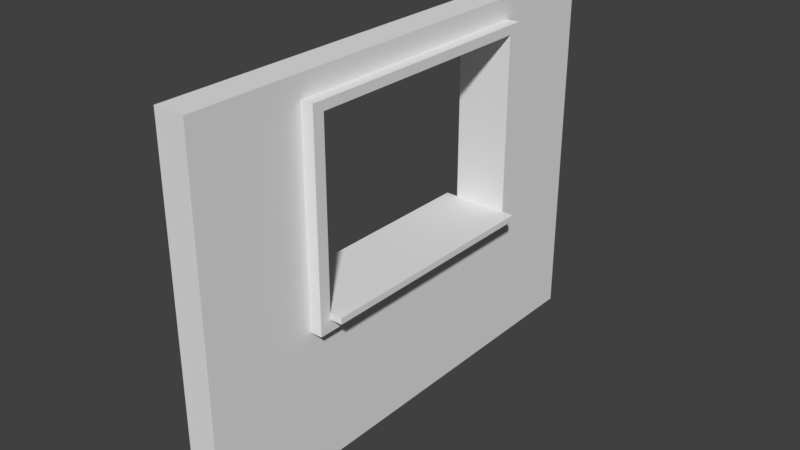 # Source: SM_Basic_Wall_Window_Detail_3x4x0.25.blend  (saved by Blender 2.77.0; exported with 4.5.12 LTS)
import bpy
from mathutils import Matrix  # noqa: F401  (used for matrix-valued properties, if any)

bpy.ops.wm.read_factory_settings(use_empty=True)
scene = bpy.context.scene
scene.name = 'Scene'

# ---- collections
col_collection_1 = bpy.data.collections.new('Collection 1'); scene.collection.children.link(col_collection_1)

# ---- world
world_world = bpy.data.worlds.new('World'); scene.world = world_world
world_world.color = (0.05088, 0.05088, 0.05088)
world_world.use_sun_shadow = False
world_world.sun_shadow_jitter_overblur = 0.0
world_world.cycles.sampling_method = 'MANUAL'

# ---- meshes
me_vert = bpy.data.meshes.new('Vert')
me_vert.from_pydata([(0.0, 0.0, 0.0), (-1.192e-07, 7.105e-15, 3.0), (0.25, -1.49e-08, 1.49e-08), (1.192e-07, 4.0, 0.0), (0.25, -1.49e-08, 3.0), (0.25, 4.0, 1.49e-08), (0.0, 4.0, 3.0), (0.25, 4.0, 3.0), (0.25, -1.49e-08, 1.25), (0.25, -1.49e-08, 2.0), (0.25, -1.49e-08, 2.75), (-2.98e-08, 1.776e-15, 1.25), (-5.96e-08, 3.553e-15, 2.0), (-8.941e-08, 5.329e-15, 2.75), (0.25, 4.0, 2.75), (0.25, 4.0, 2.0), (0.25, 4.0, 1.25), (0.25, 3.0, 1.49e-08), (0.25, 2.0, 1.49e-08), (0.25, 1.0, 1.49e-08), (8.941e-08, 3.0, 0.0), (5.96e-08, 2.0, 0.0), (2.98e-08, 1.0, 0.0), (8.941e-08, 4.0, 1.25), (5.96e-08, 4.0, 2.0), (2.98e-08, 4.0, 2.75), (0.25, 1.0, 3.0), (0.25, 2.0, 3.0), (0.25, 3.0, 3.0), (-2.98e-08, 3.0, 3.0), (-5.96e-08, 2.0, 3.0), (-8.941e-08, 1.0, 3.0), (-5.96e-08, 1.0, 2.75), (-2.98e-08, 1.0, 2.0), (0.0, 1.0, 1.25), (-2.98e-08, 2.0, 2.75), (0.45, 2.0, 1.25), (0.0, 3.0, 2.75), (2.98e-08, 3.0, 2.0), (5.96e-08, 3.0, 1.25), (0.25, 1.0, 1.25), (0.25, 1.0, 2.0), (0.25, 1.0, 2.75), (0.45, 2.0, 1.3), (0.25, 2.0, 2.75), (0.25, 3.0, 1.25), (0.25, 3.0, 2.0), (0.25, 3.0, 2.75), (0.25, 0.9066, 1.49e-08), (2.702e-08, 0.9066, 0.0), (-9.219e-08, 0.9066, 3.0), (0.25, 0.9066, 3.0), (-6.239e-08, 0.9066, 2.75), (-3.259e-08, 0.9066, 2.0), (-2.784e-09, 0.9066, 1.25), (0.25, 0.9066, 1.25), (0.25, 0.9066, 2.0), (0.25, 0.9066, 2.75), (0.25, 3.104, 3.0), (0.25, 3.104, 1.49e-08), (9.251e-08, 3.104, 0.0), (-2.67e-08, 3.104, 3.0), (3.1e-09, 3.104, 2.75), (3.29e-08, 3.104, 2.0), (6.27e-08, 3.104, 1.25), (0.25, 3.104, 1.25), (0.25, 3.104, 2.0), (0.25, 3.104, 2.75), (0.25, -1.49e-08, 2.826), (-9.844e-08, 5.868e-15, 2.826), (2.077e-08, 4.0, 2.826), (0.25, 4.0, 2.826), (-6.864e-08, 1.0, 2.826), (-3.884e-08, 2.0, 2.826), (-9.035e-09, 3.0, 2.826), (0.25, 1.0, 2.826), (0.25, 2.0, 2.826), (0.25, 3.0, 2.826), (0.25, 0.9066, 2.826), (-7.142e-08, 0.9066, 2.826), (-5.935e-09, 3.104, 2.826), (0.25, 3.104, 2.826), (0.25, 4.0, 1.154), (0.25, -1.49e-08, 1.154), (-2.752e-08, 1.641e-15, 1.154), (9.169e-08, 4.0, 1.154), (2.279e-09, 1.0, 1.154), (3.208e-08, 2.0, 1.154), (6.188e-08, 3.0, 1.154), (0.25, 1.0, 1.154), (0.25, 2.0, 1.154), (0.25, 3.0, 1.154), (0.25, 0.9066, 1.154), (-5.05e-10, 0.9066, 1.154), (0.25, 3.104, 1.154), (6.498e-08, 3.104, 1.154), (0.35, 1.0, 1.154), (0.35, 1.0, 1.25), (0.35, 1.0, 2.0), (0.35, 1.0, 2.75), (0.35, 2.0, 1.154), (0.35, 2.0, 1.25), (0.35, 3.0, 1.154), (0.35, 3.0, 1.25), (0.35, 3.0, 2.0), (0.35, 3.0, 2.75), (0.35, 2.0, 2.75), (0.35, 3.104, 1.25), (0.35, 3.104, 2.0), (0.35, 3.104, 2.75), (0.35, 0.9066, 1.25), (0.35, 0.9066, 2.0), (0.35, 0.9066, 2.75), (0.35, 0.9066, 1.154), (0.35, 3.104, 1.154), (0.35, 1.0, 2.826), (0.35, 2.0, 2.826), (0.35, 3.0, 2.826), (0.35, 0.9066, 2.826), (0.35, 3.104, 2.826), (-0.1, 1.0, 2.826), (-0.1, 1.0, 2.75), (-0.1, 1.0, 2.0), (-0.1, 1.0, 1.25), (-0.1, 2.0, 2.826), (-0.1, 2.0, 2.75), (-0.1, 3.0, 2.826), (-0.1, 3.0, 2.75), (-0.1, 3.0, 2.0), (-0.1, 3.0, 1.25), (-0.1, 2.0, 1.25), (-0.1, 3.104, 2.75), (-0.1, 3.104, 2.0), (-0.1, 3.104, 1.25), (-0.1, 0.9066, 2.75), (-0.1, 0.9066, 2.0), (-0.1, 0.9066, 1.25), (-0.1, 0.9066, 2.826), (-0.1, 3.104, 2.826), (-0.1, 1.0, 1.154), (-0.1, 2.0, 1.154), (-0.1, 3.0, 1.154), (-0.1, 0.9066, 1.154), (-0.1, 3.104, 1.154), (2.98e-08, 2.0, 1.3), (0.0, 1.0, 1.3), (5.96e-08, 3.0, 1.3), (-0.1, 2.0, 1.3), (0.25, 3.0, 1.3), (0.25, 2.0, 1.3), (0.25, 1.0, 1.3), (0.35, 2.0, 1.3), (0.35, 1.0, 1.3), (-0.1, 3.0, 1.3), (0.35, 3.0, 1.3), (-0.1, 1.0, 1.3), (0.45, 3.0, 1.25), (0.45, 3.0, 1.3), (0.45, 1.0, 1.25), (0.45, 1.0, 1.3), (-0.2, 2.0, 1.3), (-0.2, 2.0, 1.25), (-0.2, 1.0, 1.25), (-0.2, 1.0, 1.3), (-0.2, 3.0, 1.25), (-0.2, 3.0, 1.3)], [], [(71, 70, 6, 7), (51, 50, 1, 4), (60, 3, 5, 59), (81, 71, 7, 58), (84, 0, 2, 83), (95, 85, 3, 60), (93, 86, 22, 49), (86, 87, 21, 22), (87, 88, 20, 21), (80, 62, 131, 138), (79, 72, 120, 137), (62, 63, 132, 131), (93, 54, 136, 142), (32, 42, 41, 33), (35, 44, 42, 32), (72, 73, 124, 120), (37, 47, 44, 35), (38, 46, 47, 37), (80, 70, 25, 62), (62, 25, 24, 63), (63, 24, 23, 64), (69, 13, 10, 68), (13, 12, 9, 10), (12, 11, 8, 9), (78, 75, 26, 51), (75, 76, 27, 26), (76, 77, 28, 27), (41, 42, 99, 98), (46, 45, 103, 104), (90, 91, 102, 100), (42, 44, 106, 99), (39, 45, 46, 38), (45, 39, 146, 148), (77, 76, 116, 117), (34, 40, 150, 145), (33, 41, 40, 34), (94, 82, 16, 65), (65, 16, 15, 66), (66, 15, 14, 67), (49, 22, 19, 48), (22, 21, 18, 19), (21, 20, 17, 18), (58, 61, 29, 28), (28, 29, 30, 27), (27, 30, 31, 26), (82, 85, 23, 16), (16, 23, 24, 15), (15, 24, 25, 14), (0, 49, 48, 2), (9, 56, 57, 10), (8, 55, 56, 9), (83, 92, 55, 8), (68, 78, 51, 4), (12, 53, 54, 11), (13, 52, 53, 12), (69, 79, 52, 13), (84, 93, 49, 0), (26, 31, 50, 51), (7, 6, 61, 58), (40, 41, 98, 97), (55, 92, 113, 110), (78, 57, 112, 118), (63, 64, 133, 132), (103, 45, 148, 154), (86, 93, 142, 139), (88, 95, 60, 20), (77, 81, 58, 28), (20, 60, 59, 17), (56, 55, 110, 111), (29, 61, 80, 74), (1, 50, 79, 69), (10, 57, 78, 68), (151, 152, 159, 43), (57, 56, 111, 112), (94, 65, 107, 114), (1, 69, 68, 4), (61, 6, 70, 80), (30, 29, 74, 73), (31, 30, 73, 72), (50, 31, 72, 79), (67, 14, 71, 81), (14, 25, 70, 71), (73, 74, 126, 124), (17, 59, 94, 91), (11, 54, 93, 84), (2, 48, 92, 83), (5, 3, 85, 82), (59, 5, 82, 94), (18, 17, 91, 90), (19, 18, 90, 89), (48, 19, 89, 92), (74, 80, 138, 126), (87, 86, 139, 140), (39, 38, 128, 129), (64, 23, 85, 95), (11, 84, 83, 8), (113, 96, 97, 110), (110, 97, 98, 111), (111, 98, 99, 112), (96, 100, 101, 97), (100, 102, 103, 101), (104, 108, 109, 105), (103, 107, 108, 104), (102, 114, 107, 103), (105, 109, 119, 117), (106, 105, 117, 116), (99, 106, 116, 115), (112, 99, 115, 118), (76, 75, 115, 116), (123, 34, 145, 155), (89, 90, 100, 96), (47, 46, 104, 105), (75, 78, 118, 115), (92, 89, 96, 113), (67, 81, 119, 109), (66, 67, 109, 108), (91, 94, 114, 102), (44, 47, 105, 106), (81, 77, 117, 119), (65, 66, 108, 107), (137, 120, 121, 134), (134, 121, 122, 135), (135, 122, 123, 136), (120, 124, 125, 121), (124, 126, 127, 125), (128, 132, 133, 129), (127, 131, 132, 128), (126, 138, 131, 127), (129, 133, 143, 141), (130, 129, 141, 140), (123, 130, 140, 139), (136, 123, 139, 142), (35, 32, 121, 125), (64, 95, 143, 133), (54, 53, 135, 136), (95, 88, 141, 143), (32, 33, 122, 121), (53, 52, 134, 135), (130, 123, 162, 161), (38, 37, 127, 128), (88, 87, 140, 141), (33, 34, 123, 122), (52, 79, 137, 134), (37, 35, 125, 127), (144, 149, 148, 146), (145, 150, 149, 144), (144, 146, 153, 147), (149, 150, 152, 151), (148, 149, 151, 154), (145, 144, 147, 155), (147, 153, 165, 160), (103, 154, 157, 156), (40, 97, 152, 150), (39, 129, 153, 146), (36, 156, 157, 43), (158, 36, 43, 159), (154, 151, 43, 157), (101, 103, 156, 36), (97, 101, 36, 158), (152, 97, 158, 159), (161, 162, 163, 160), (164, 161, 160, 165), (123, 155, 163, 162), (153, 129, 164, 165), (155, 147, 160, 163), (129, 130, 161, 164)])
me_vert.use_remesh_preserve_volume = False
me_vert.use_remesh_preserve_attributes = False
me_vert.use_mirror_vertex_groups = False
me_vert.update()

# ---- objects
ob_sm_basic_wall_window_detail_3x4x0_25 = bpy.data.objects.new('SM_Basic_Wall_Window_Detail_3x4x0.25', me_vert)

# ---- transforms, parenting, visibility, modifiers, constraints
ob_sm_basic_wall_window_detail_3x4x0_25.location = (0.0, 0.0, 0.0)
ob_sm_basic_wall_window_detail_3x4x0_25.lineart.crease_threshold = 0.0

# ---- collection membership
col_collection_1.objects.link(ob_sm_basic_wall_window_detail_3x4x0_25)

# ---- scene / render settings (as saved in the file)
scene.frame_start = 1; scene.frame_end = 250; scene.frame_set(1)
scene.render.engine = 'BLENDER_EEVEE_NEXT'
scene.render.resolution_percentage = 50
scene.render.dither_intensity = 0.0
scene.cycles.use_denoising = False
scene.cycles.samples = 128
scene.cycles.sampling_pattern = 'TABULATED_SOBOL'
scene.cycles.light_sampling_threshold = 0.0
scene.cycles.use_adaptive_sampling = False
scene.cycles.use_light_tree = False
scene.cycles.blur_glossy = 0.0
scene.cycles.sample_clamp_indirect = 0.0
scene.view_settings.view_transform = 'Standard'
bpy.context.view_layer.update()

# ---- added for rendering (the .blend has no active camera and no usable light): camera, sun
cam_auto = bpy.data.cameras.new('AutoCamera')
cam_auto.lens = 50.0
cam_auto.sensor_width = 36.0
cam_auto.clip_end = 1000.0
ob_auto_camera = bpy.data.objects.new('AutoCamera', cam_auto)
scene.collection.objects.link(ob_auto_camera)
ob_auto_camera.location = (4.79005, -3.59806, 5.23204)
ob_auto_camera.rotation_euler = (1.09748, -7.21219e-08, 0.694738)
scene.camera = ob_auto_camera
light_auto_sun = bpy.data.lights.new('AutoSun', 'SUN')
light_auto_sun.energy = 3.0
light_auto_sun.angle = 0.0523599
ob_auto_sun = bpy.data.objects.new('AutoSun', light_auto_sun)
scene.collection.objects.link(ob_auto_sun)
ob_auto_sun.rotation_euler = (0.872665, 0.174533, 0.523599)
bpy.context.view_layer.update()

